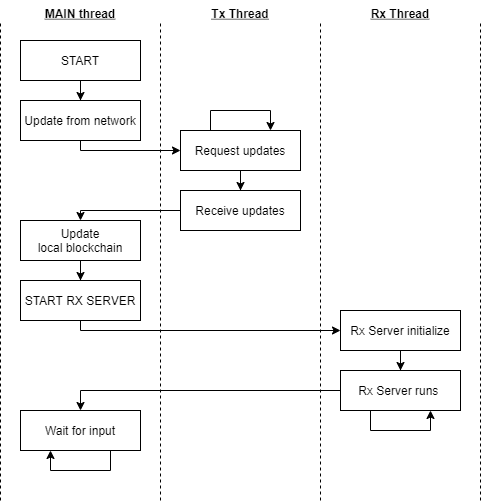

The diagram above was exported from draw.io. Its source (the exported page's mxGraphModel, read from the mxfile embedded in the PNG):
<mxGraphModel dx="1537" dy="509" grid="1" gridSize="10" guides="1" tooltips="1" connect="1" arrows="1" fold="1" page="1" pageScale="1" pageWidth="850" pageHeight="1100" math="0" shadow="0">
  <root>
    <mxCell id="0" />
    <mxCell id="1" parent="0" />
    <mxCell id="5" style="edgeStyle=orthogonalEdgeStyle;rounded=0;orthogonalLoop=1;jettySize=auto;html=1;" edge="1" parent="1" source="2" target="3">
      <mxGeometry relative="1" as="geometry" />
    </mxCell>
    <mxCell id="2" value="START" style="rounded=0;whiteSpace=wrap;html=1;" vertex="1" parent="1">
      <mxGeometry x="200" y="140" width="120" height="40" as="geometry" />
    </mxCell>
    <mxCell id="17" style="edgeStyle=orthogonalEdgeStyle;rounded=0;orthogonalLoop=1;jettySize=auto;html=1;entryX=0;entryY=0.5;entryDx=0;entryDy=0;" edge="1" parent="1" source="3" target="15">
      <mxGeometry relative="1" as="geometry">
        <Array as="points">
          <mxPoint x="260" y="250" />
        </Array>
      </mxGeometry>
    </mxCell>
    <mxCell id="3" value="Update from network" style="rounded=0;whiteSpace=wrap;html=1;" vertex="1" parent="1">
      <mxGeometry x="200" y="200" width="120" height="40" as="geometry" />
    </mxCell>
    <mxCell id="29" style="edgeStyle=orthogonalEdgeStyle;rounded=0;orthogonalLoop=1;jettySize=auto;html=1;" edge="1" parent="1" source="6" target="28">
      <mxGeometry relative="1" as="geometry" />
    </mxCell>
    <mxCell id="6" value="Rx Server initialize" style="rounded=0;whiteSpace=wrap;html=1;" vertex="1" parent="1">
      <mxGeometry x="520" y="410" width="120" height="40" as="geometry" />
    </mxCell>
    <mxCell id="20" style="edgeStyle=orthogonalEdgeStyle;rounded=0;orthogonalLoop=1;jettySize=auto;html=1;" edge="1" parent="1" source="7" target="6">
      <mxGeometry relative="1" as="geometry">
        <Array as="points">
          <mxPoint x="260" y="430" />
        </Array>
      </mxGeometry>
    </mxCell>
    <mxCell id="7" value="START RX SERVER" style="rounded=0;whiteSpace=wrap;html=1;" vertex="1" parent="1">
      <mxGeometry x="200" y="380" width="120" height="40" as="geometry" />
    </mxCell>
    <mxCell id="8" value="" style="endArrow=none;dashed=1;html=1;" edge="1" parent="1">
      <mxGeometry width="50" height="50" relative="1" as="geometry">
        <mxPoint x="340" y="600" as="sourcePoint" />
        <mxPoint x="340" y="120" as="targetPoint" />
      </mxGeometry>
    </mxCell>
    <mxCell id="9" value="" style="endArrow=none;dashed=1;html=1;" edge="1" parent="1">
      <mxGeometry width="50" height="50" relative="1" as="geometry">
        <mxPoint x="180" y="600" as="sourcePoint" />
        <mxPoint x="180" y="120" as="targetPoint" />
      </mxGeometry>
    </mxCell>
    <mxCell id="10" value="" style="endArrow=none;dashed=1;html=1;" edge="1" parent="1">
      <mxGeometry width="50" height="50" relative="1" as="geometry">
        <mxPoint x="500" y="600" as="sourcePoint" />
        <mxPoint x="500" y="120" as="targetPoint" />
      </mxGeometry>
    </mxCell>
    <mxCell id="11" value="MAIN thread" style="text;strokeColor=none;fillColor=none;align=center;verticalAlign=top;spacingLeft=4;spacingRight=4;overflow=hidden;rotatable=0;points=[[0,0.5],[1,0.5]];portConstraint=eastwest;fontStyle=5" vertex="1" parent="1">
      <mxGeometry x="190" y="100" width="140" height="26" as="geometry" />
    </mxCell>
    <mxCell id="12" value="Tx Thread" style="text;strokeColor=none;fillColor=none;align=center;verticalAlign=top;spacingLeft=4;spacingRight=4;overflow=hidden;rotatable=0;points=[[0,0.5],[1,0.5]];portConstraint=eastwest;fontStyle=5" vertex="1" parent="1">
      <mxGeometry x="350" y="100" width="140" height="26" as="geometry" />
    </mxCell>
    <mxCell id="13" value="Rx Thread" style="text;strokeColor=none;fillColor=none;align=center;verticalAlign=top;spacingLeft=4;spacingRight=4;overflow=hidden;rotatable=0;points=[[0,0.5],[1,0.5]];portConstraint=eastwest;fontStyle=5" vertex="1" parent="1">
      <mxGeometry x="510" y="100" width="140" height="26" as="geometry" />
    </mxCell>
    <mxCell id="14" value="" style="endArrow=none;dashed=1;html=1;" edge="1" parent="1">
      <mxGeometry width="50" height="50" relative="1" as="geometry">
        <mxPoint x="660" y="600" as="sourcePoint" />
        <mxPoint x="660" y="120" as="targetPoint" />
      </mxGeometry>
    </mxCell>
    <mxCell id="26" style="edgeStyle=orthogonalEdgeStyle;rounded=0;orthogonalLoop=1;jettySize=auto;html=1;" edge="1" parent="1" source="15" target="24">
      <mxGeometry relative="1" as="geometry" />
    </mxCell>
    <mxCell id="15" value="Request updates" style="rounded=0;whiteSpace=wrap;html=1;" vertex="1" parent="1">
      <mxGeometry x="360" y="230" width="120" height="40" as="geometry" />
    </mxCell>
    <mxCell id="19" style="edgeStyle=orthogonalEdgeStyle;rounded=0;orthogonalLoop=1;jettySize=auto;html=1;" edge="1" parent="1" source="16" target="7">
      <mxGeometry relative="1" as="geometry" />
    </mxCell>
    <mxCell id="16" value="Update&lt;br&gt;local blockchain" style="rounded=0;whiteSpace=wrap;html=1;" vertex="1" parent="1">
      <mxGeometry x="200" y="320" width="120" height="40" as="geometry" />
    </mxCell>
    <mxCell id="22" value="Wait for input" style="rounded=0;whiteSpace=wrap;html=1;" vertex="1" parent="1">
      <mxGeometry x="200" y="510" width="120" height="40" as="geometry" />
    </mxCell>
    <mxCell id="25" style="edgeStyle=orthogonalEdgeStyle;rounded=0;orthogonalLoop=1;jettySize=auto;html=1;" edge="1" parent="1" source="24" target="16">
      <mxGeometry relative="1" as="geometry">
        <Array as="points">
          <mxPoint x="260" y="310" />
        </Array>
      </mxGeometry>
    </mxCell>
    <mxCell id="24" value="Receive updates" style="rounded=0;whiteSpace=wrap;html=1;" vertex="1" parent="1">
      <mxGeometry x="360" y="290" width="120" height="40" as="geometry" />
    </mxCell>
    <mxCell id="27" style="edgeStyle=orthogonalEdgeStyle;rounded=0;orthogonalLoop=1;jettySize=auto;html=1;" edge="1" parent="1" source="15" target="15">
      <mxGeometry relative="1" as="geometry">
        <Array as="points">
          <mxPoint x="450" y="210" />
        </Array>
      </mxGeometry>
    </mxCell>
    <mxCell id="30" style="edgeStyle=orthogonalEdgeStyle;rounded=0;orthogonalLoop=1;jettySize=auto;html=1;" edge="1" parent="1" source="28" target="22">
      <mxGeometry relative="1" as="geometry">
        <Array as="points">
          <mxPoint x="260" y="490" />
        </Array>
      </mxGeometry>
    </mxCell>
    <mxCell id="28" value="Rx Server runs&amp;nbsp;" style="rounded=0;whiteSpace=wrap;html=1;" vertex="1" parent="1">
      <mxGeometry x="520" y="470" width="120" height="40" as="geometry" />
    </mxCell>
    <mxCell id="31" style="edgeStyle=orthogonalEdgeStyle;rounded=0;orthogonalLoop=1;jettySize=auto;html=1;" edge="1" parent="1" source="28" target="28">
      <mxGeometry relative="1" as="geometry">
        <Array as="points">
          <mxPoint x="610" y="530" />
        </Array>
      </mxGeometry>
    </mxCell>
    <mxCell id="32" style="edgeStyle=orthogonalEdgeStyle;rounded=0;orthogonalLoop=1;jettySize=auto;html=1;" edge="1" parent="1" source="22">
      <mxGeometry relative="1" as="geometry">
        <mxPoint x="230" y="550" as="targetPoint" />
        <Array as="points">
          <mxPoint x="290" y="570" />
        </Array>
      </mxGeometry>
    </mxCell>
  </root>
</mxGraphModel>